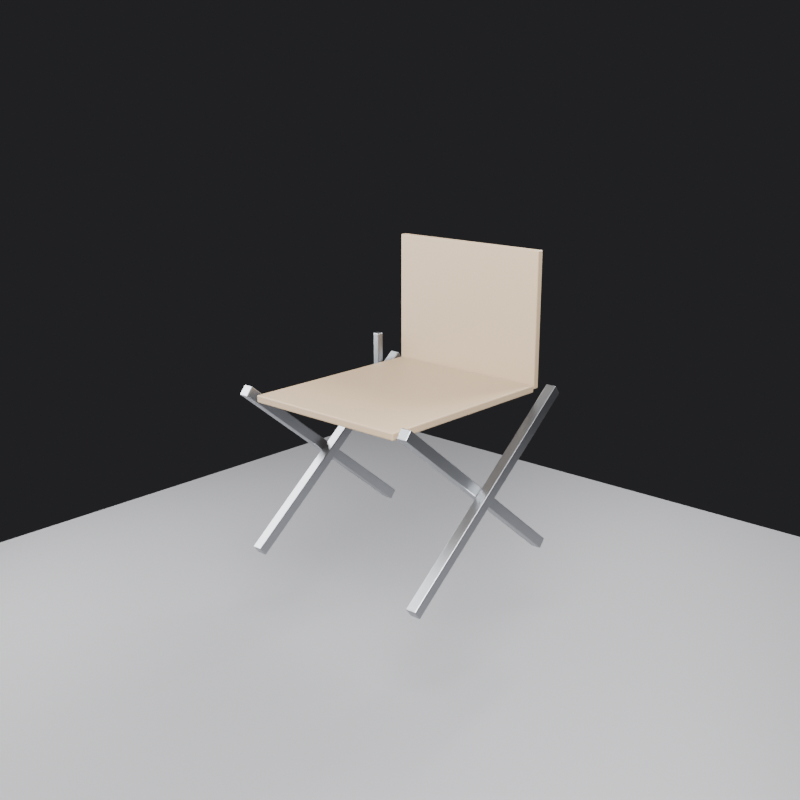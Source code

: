 # Source: folding_chair.blend  (saved by Blender 4.2.66; exported with 4.5.12 LTS)
import bpy
from mathutils import Matrix  # noqa: F401  (used for matrix-valued properties, if any)

bpy.ops.wm.read_factory_settings(use_empty=True)
scene = bpy.context.scene
scene.name = 'Scene'

# ---- materials (node trees are filled in below, after node groups)
mat_mat_steel = bpy.data.materials.new('mat_steel')
mat_mat_oak = bpy.data.materials.new('mat_oak')
mat_mat_floor = bpy.data.materials.new('mat_floor')

# ---- material node trees
mat_mat_steel.use_nodes = True; mat_mat_steel.node_tree.nodes.clear()
_N = mat_mat_steel.node_tree.nodes; _L = mat_mat_steel.node_tree.links
n0 = _N.new('ShaderNodeBsdfPrincipled'); n0.name = 'Principled BSDF'; n0.location = (10, 300)
n0.inputs[0].default_value = (0.35, 0.36, 0.38, 1.0)
n0.inputs[1].default_value = 1.0
n0.inputs[2].default_value = 0.35
n1 = _N.new('ShaderNodeOutputMaterial'); n1.name = 'Material Output'; n1.location = (300, 300)
_L.new(n0.outputs[0], n1.inputs[0])
n1.is_active_output = True
mat_mat_oak.use_nodes = True; mat_mat_oak.node_tree.nodes.clear()
_N = mat_mat_oak.node_tree.nodes; _L = mat_mat_oak.node_tree.links
n0 = _N.new('ShaderNodeBsdfPrincipled'); n0.name = 'Principled BSDF'; n0.location = (10, 300)
n0.inputs[0].default_value = (0.3, 0.22, 0.14, 1.0)
n0.inputs[2].default_value = 0.55
n1 = _N.new('ShaderNodeOutputMaterial'); n1.name = 'Material Output'; n1.location = (300, 300)
_L.new(n0.outputs[0], n1.inputs[0])
n1.is_active_output = True
mat_mat_floor.use_nodes = True; mat_mat_floor.node_tree.nodes.clear()
_N = mat_mat_floor.node_tree.nodes; _L = mat_mat_floor.node_tree.links
n0 = _N.new('ShaderNodeBsdfPrincipled'); n0.name = 'Principled BSDF'; n0.location = (10, 300)
n0.inputs[0].default_value = (0.18, 0.18, 0.19, 1.0)
n0.inputs[2].default_value = 0.6
n1 = _N.new('ShaderNodeOutputMaterial'); n1.name = 'Material Output'; n1.location = (300, 300)
_L.new(n0.outputs[0], n1.inputs[0])
n1.is_active_output = True

# ---- world
world_world = bpy.data.worlds.new('World'); scene.world = world_world
world_world.use_nodes = True; world_world.node_tree.nodes.clear()
_N = world_world.node_tree.nodes; _L = world_world.node_tree.links
n0 = _N.new('ShaderNodeBackground'); n0.name = 'Background'; n0.location = (10, 300)
n0.inputs[0].default_value = (0.05, 0.05, 0.055, 1.0)
n0.inputs[1].default_value = 0.4
n1 = _N.new('ShaderNodeOutputWorld'); n1.name = 'World Output'; n1.location = (300, 300)
_L.new(n0.outputs[0], n1.inputs[0])
n1.is_active_output = True

# ---- cameras
cam_cam_states = bpy.data.cameras.new('cam_states')

# ---- lights
light_key = bpy.data.lights.new('key', 'AREA')
light_key.energy = 250.0
light_key.size = 1.2
light_fill = bpy.data.lights.new('fill', 'AREA')
light_fill.energy = 80.0
light_fill.size = 1.6
light_rim = bpy.data.lights.new('rim', 'AREA')
light_rim.energy = 120.0
light_rim.size = 1.0

# ---- meshes
me_front_leg_l = bpy.data.meshes.new('front_leg_l')
me_front_leg_l.from_pydata([(-0.015, -0.2894, -0.2133), (-0.015, 0.2706, 0.2367), (-0.015, -0.2706, -0.2367), (-0.015, 0.2894, 0.2133), (0.015, -0.2894, -0.2133), (0.015, 0.2706, 0.2367), (0.015, -0.2706, -0.2367), (0.015, 0.2894, 0.2133)], [], [(0, 1, 3, 2), (2, 3, 7, 6), (6, 7, 5, 4), (4, 5, 1, 0), (2, 6, 4, 0), (7, 3, 1, 5)])
me_front_leg_l.materials.append(mat_mat_steel)
me_front_leg_l.update()
me_rear_leg_l = bpy.data.meshes.new('rear_leg_l')
me_rear_leg_l.from_pydata([(-0.015, 0.2706, -0.2367), (-0.015, -0.2894, 0.2133), (-0.015, 0.2894, -0.2133), (-0.015, -0.2706, 0.2367), (0.015, 0.2706, -0.2367), (0.015, -0.2894, 0.2133), (0.015, 0.2894, -0.2133), (0.015, -0.2706, 0.2367)], [], [(0, 1, 3, 2), (2, 3, 7, 6), (6, 7, 5, 4), (4, 5, 1, 0), (2, 6, 4, 0), (7, 3, 1, 5)])
me_rear_leg_l.materials.append(mat_mat_steel)
me_rear_leg_l.update()
me_front_leg_r = bpy.data.meshes.new('front_leg_r')
me_front_leg_r.from_pydata([(-0.015, -0.2894, -0.2133), (-0.015, 0.2706, 0.2367), (-0.015, -0.2706, -0.2367), (-0.015, 0.2894, 0.2133), (0.015, -0.2894, -0.2133), (0.015, 0.2706, 0.2367), (0.015, -0.2706, -0.2367), (0.015, 0.2894, 0.2133)], [], [(0, 1, 3, 2), (2, 3, 7, 6), (6, 7, 5, 4), (4, 5, 1, 0), (2, 6, 4, 0), (7, 3, 1, 5)])
me_front_leg_r.materials.append(mat_mat_steel)
me_front_leg_r.update()
me_rear_leg_r = bpy.data.meshes.new('rear_leg_r')
me_rear_leg_r.from_pydata([(-0.015, 0.2706, -0.2367), (-0.015, -0.2894, 0.2133), (-0.015, 0.2894, -0.2133), (-0.015, -0.2706, 0.2367), (0.015, 0.2706, -0.2367), (0.015, -0.2894, 0.2133), (0.015, 0.2894, -0.2133), (0.015, -0.2706, 0.2367)], [], [(0, 1, 3, 2), (2, 3, 7, 6), (6, 7, 5, 4), (4, 5, 1, 0), (2, 6, 4, 0), (7, 3, 1, 5)])
me_rear_leg_r.materials.append(mat_mat_steel)
me_rear_leg_r.update()
me_seat = bpy.data.meshes.new('seat')
me_seat.from_pydata([(-0.24, -0.28, -0.01), (-0.24, -0.28, 0.01), (-0.24, 0.28, -0.01), (-0.24, 0.28, 0.01), (0.24, -0.28, -0.01), (0.24, -0.28, 0.01), (0.24, 0.28, -0.01), (0.24, 0.28, 0.01)], [], [(0, 1, 3, 2), (2, 3, 7, 6), (6, 7, 5, 4), (4, 5, 1, 0), (2, 6, 4, 0), (7, 3, 1, 5)])
me_seat.materials.append(mat_mat_oak)
me_seat.update()
me_back = bpy.data.meshes.new('back')
me_back.from_pydata([(-0.24, -0.01, -0.187), (-0.24, -0.01, 0.187), (-0.24, 0.01, -0.187), (-0.24, 0.01, 0.187), (0.24, -0.01, -0.187), (0.24, -0.01, 0.187), (0.24, 0.01, -0.187), (0.24, 0.01, 0.187)], [], [(0, 1, 3, 2), (2, 3, 7, 6), (6, 7, 5, 4), (4, 5, 1, 0), (2, 6, 4, 0), (7, 3, 1, 5)])
me_back.materials.append(mat_mat_oak)
me_back.update()
me_lock_pin = bpy.data.meshes.new('lock_pin')
me_lock_pin.from_pydata([(-0.01, -0.01, -0.05), (-0.01, -0.01, 0.05), (-0.01, 0.01, -0.05), (-0.01, 0.01, 0.05), (0.01, -0.01, -0.05), (0.01, -0.01, 0.05), (0.01, 0.01, -0.05), (0.01, 0.01, 0.05)], [], [(0, 1, 3, 2), (2, 3, 7, 6), (6, 7, 5, 4), (4, 5, 1, 0), (2, 6, 4, 0), (7, 3, 1, 5)])
me_lock_pin.materials.append(mat_mat_steel)
me_lock_pin.update()
me_stage_floor = bpy.data.meshes.new('stage_floor')
me_stage_floor.from_pydata([(-1.5, -1.5, -0.01), (-1.5, -1.5, 0.01), (-1.5, 1.5, -0.01), (-1.5, 1.5, 0.01), (1.5, -1.5, -0.01), (1.5, -1.5, 0.01), (1.5, 1.5, -0.01), (1.5, 1.5, 0.01)], [], [(0, 1, 3, 2), (2, 3, 7, 6), (6, 7, 5, 4), (4, 5, 1, 0), (2, 6, 4, 0), (7, 3, 1, 5)])
me_stage_floor.materials.append(mat_mat_floor)
me_stage_floor.update()

# ---- objects
ob_chair_root = bpy.data.objects.new('chair_root', None)
ob_hinge_01 = bpy.data.objects.new('hinge_01', None)
ob_front_leg_l = bpy.data.objects.new('front_leg_l', me_front_leg_l)
ob_rear_leg_l = bpy.data.objects.new('rear_leg_l', me_rear_leg_l)
ob_hinge_02 = bpy.data.objects.new('hinge_02', None)
ob_front_leg_r = bpy.data.objects.new('front_leg_r', me_front_leg_r)
ob_rear_leg_r = bpy.data.objects.new('rear_leg_r', me_rear_leg_r)
ob_seat = bpy.data.objects.new('seat', me_seat)
ob_hinge_03 = bpy.data.objects.new('hinge_03', None)
ob_back = bpy.data.objects.new('back', me_back)
ob_hinge_04 = bpy.data.objects.new('hinge_04', None)
ob_lock_pin = bpy.data.objects.new('lock_pin', me_lock_pin)
ob_stage_floor = bpy.data.objects.new('stage_floor', me_stage_floor)
ob_light_key = bpy.data.objects.new('light_key', light_key)
ob_light_fill = bpy.data.objects.new('light_fill', light_fill)
ob_light_rim = bpy.data.objects.new('light_rim', light_rim)
ob_cam_states = bpy.data.objects.new('cam_states', cam_cam_states)

# ---- transforms, parenting, visibility, modifiers, constraints
ob_chair_root.location = (0.0, 0.0, 0.0)
ob_chair_root.empty_display_type = 'ARROWS'
ob_chair_root.empty_display_size = 0.06
ob_hinge_01.parent = ob_chair_root
ob_hinge_01.location = (-0.28, 0.0, 0.225)
ob_hinge_01.empty_display_type = 'ARROWS'
ob_hinge_01.empty_display_size = 0.06
ob_front_leg_l.parent = ob_hinge_01
ob_front_leg_l.matrix_parent_inverse = Matrix(((1.0, -0.0, 0.0, 0.28), (-0.0, 1.0, -0.0, 0.0), (0.0, -0.0, 1.0, -0.225), (-0.0, 0.0, -0.0, 1.0)))
ob_front_leg_l.location = (-0.265, 0.0, 0.225)
_m = ob_front_leg_l.modifiers.new('bevel', 'BEVEL')
_m.width = 0.002
_m.width_pct = 0.002
_m.segments = 2
ob_rear_leg_l.parent = ob_hinge_01
ob_rear_leg_l.matrix_parent_inverse = Matrix(((1.0, -0.0, 0.0, 0.28), (-0.0, 1.0, -0.0, 0.0), (0.0, -0.0, 1.0, -0.225), (-0.0, 0.0, -0.0, 1.0)))
ob_rear_leg_l.location = (-0.295, 0.0, 0.225)
_m = ob_rear_leg_l.modifiers.new('bevel', 'BEVEL')
_m.width = 0.002
_m.width_pct = 0.002
_m.segments = 2
ob_hinge_02.parent = ob_chair_root
ob_hinge_02.location = (0.28, 0.0, 0.225)
ob_hinge_02.empty_display_type = 'ARROWS'
ob_hinge_02.empty_display_size = 0.06
ob_front_leg_r.parent = ob_hinge_02
ob_front_leg_r.matrix_parent_inverse = Matrix(((1.0, -0.0, 0.0, -0.28), (-0.0, 1.0, -0.0, 0.0), (0.0, -0.0, 1.0, -0.225), (-0.0, 0.0, -0.0, 1.0)))
ob_front_leg_r.location = (0.295, 0.0, 0.225)
_m = ob_front_leg_r.modifiers.new('bevel', 'BEVEL')
_m.width = 0.002
_m.width_pct = 0.002
_m.segments = 2
ob_rear_leg_r.parent = ob_hinge_02
ob_rear_leg_r.matrix_parent_inverse = Matrix(((1.0, -0.0, 0.0, -0.28), (-0.0, 1.0, -0.0, 0.0), (0.0, -0.0, 1.0, -0.225), (-0.0, 0.0, -0.0, 1.0)))
ob_rear_leg_r.location = (0.265, 0.0, 0.225)
_m = ob_rear_leg_r.modifiers.new('bevel', 'BEVEL')
_m.width = 0.002
_m.width_pct = 0.002
_m.segments = 2
ob_seat.parent = ob_hinge_03
ob_seat.matrix_parent_inverse = Matrix(((1.0, -0.0, 0.0, 0.28), (-0.0, 1.0, -0.0, -0.27), (0.0, -0.0, 1.0, -0.43), (-0.0, 0.0, -0.0, 1.0)))
ob_seat.location = (0.0, -0.01, 0.44)
_m = ob_seat.modifiers.new('bevel', 'BEVEL')
_m.width = 0.003
_m.width_pct = 0.003
_m.segments = 2
ob_hinge_03.parent = ob_front_leg_l
ob_hinge_03.matrix_parent_inverse = Matrix(((1.0, -0.0, 0.0, 0.265), (-0.0, 1.0, -0.0, 0.0), (0.0, -0.0, 1.0, -0.225), (-0.0, 0.0, -0.0, 1.0)))
ob_hinge_03.location = (-0.28, 0.27, 0.43)
ob_hinge_03.empty_display_type = 'ARROWS'
ob_hinge_03.empty_display_size = 0.06
ob_back.parent = ob_hinge_04
ob_back.matrix_parent_inverse = Matrix(((1.0, -0.0, 0.0, -0.0), (-0.0, 1.0, -0.0, -0.27), (0.0, -0.0, 1.0, -0.475), (-0.0, 0.0, -0.0, 1.0)))
ob_back.location = (0.0, 0.28, 0.625)
_m = ob_back.modifiers.new('bevel', 'BEVEL')
_m.width = 0.003
_m.width_pct = 0.003
_m.segments = 2
ob_hinge_04.parent = ob_seat
ob_hinge_04.matrix_parent_inverse = Matrix(((1.0, -0.0, 0.0, -0.0), (-0.0, 1.0, -0.0, 0.01), (0.0, -0.0, 1.0, -0.44), (-0.0, 0.0, -0.0, 1.0)))
ob_hinge_04.location = (0.0, 0.27, 0.475)
ob_hinge_04.empty_display_type = 'ARROWS'
ob_hinge_04.empty_display_size = 0.06
ob_lock_pin.parent = ob_hinge_03
ob_lock_pin.matrix_parent_inverse = Matrix(((1.0, -0.0, 0.0, 0.28), (-0.0, 1.0, -0.0, -0.27), (0.0, -0.0, 1.0, -0.43), (-0.0, 0.0, -0.0, 1.0)))
ob_lock_pin.location = (-0.295, 0.23, 0.47)
_m = ob_lock_pin.modifiers.new('bevel', 'BEVEL')
_m.width = 0.002
_m.width_pct = 0.002
_m.segments = 2
ob_stage_floor.location = (0.0, 0.0, -0.31)
ob_light_key.location = (1.2, -1.4, 1.8)
ob_light_key.rotation_euler = (0.9214, -2.727e-08, 0.7086)
ob_light_fill.location = (-1.4, -0.6, 1.0)
ob_light_fill.rotation_euler = (1.196, 5.338e-08, -1.166)
ob_light_rim.location = (0.2, 1.6, 1.6)
ob_light_rim.rotation_euler = (0.931, 1.093e-08, 3.017)
ob_cam_states.location = (1.9, -2.1, 1.25)
ob_cam_states.rotation_euler = (1.286, -8.076e-08, 0.7354)

# ---- collection membership
scene.collection.objects.link(ob_chair_root)
scene.collection.objects.link(ob_hinge_01)
scene.collection.objects.link(ob_front_leg_l)
scene.collection.objects.link(ob_rear_leg_l)
scene.collection.objects.link(ob_hinge_02)
scene.collection.objects.link(ob_front_leg_r)
scene.collection.objects.link(ob_rear_leg_r)
scene.collection.objects.link(ob_seat)
scene.collection.objects.link(ob_hinge_03)
scene.collection.objects.link(ob_back)
scene.collection.objects.link(ob_hinge_04)
scene.collection.objects.link(ob_lock_pin)
scene.collection.objects.link(ob_stage_floor)
scene.collection.objects.link(ob_light_key)
scene.collection.objects.link(ob_light_fill)
scene.collection.objects.link(ob_light_rim)
scene.collection.objects.link(ob_cam_states)

# ---- scene / render settings (as saved in the file)
scene.camera = ob_cam_states
scene.frame_start = 0; scene.frame_end = 60; scene.frame_set(0)
scene.render.engine = 'CYCLES'
scene.render.resolution_x = 1200
scene.render.resolution_y = 1200
scene.cycles.samples = 64
bpy.context.view_layer.update()
